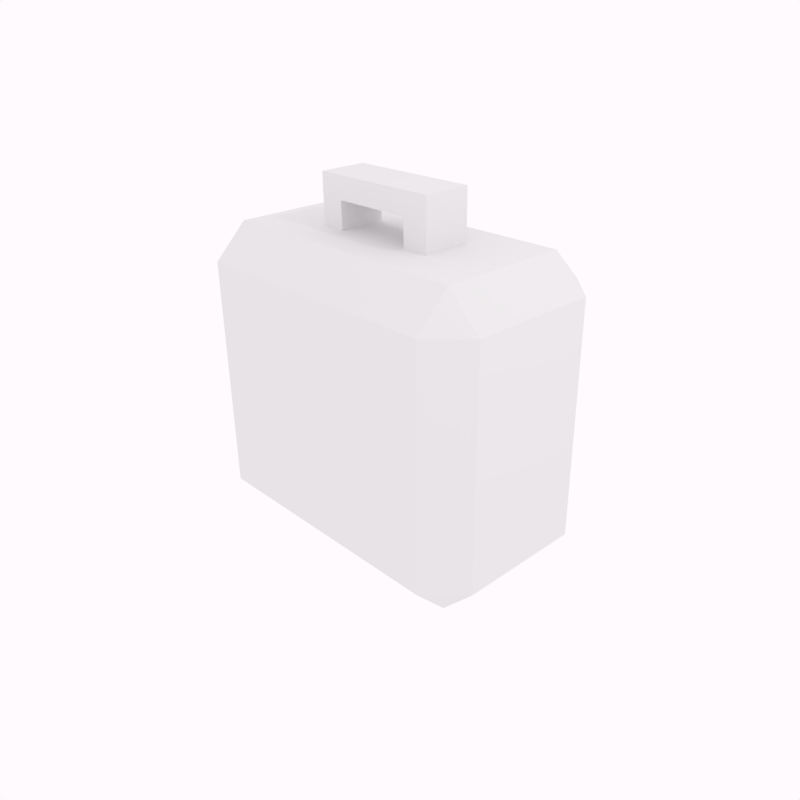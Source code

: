 # Source: Maleta.blend  (saved by Blender 2.77.0; exported with 4.5.12 LTS)
import bpy
from mathutils import Matrix  # noqa: F401  (used for matrix-valued properties, if any)

bpy.ops.wm.read_factory_settings(use_empty=True)
scene = bpy.context.scene
scene.name = 'Scene'

# ---- collections
col_collection_1 = bpy.data.collections.new('Collection 1'); scene.collection.children.link(col_collection_1)

# ---- materials (node trees are filled in below, after node groups)
mat_material = bpy.data.materials.new('Material')
mat_material.alpha_threshold = 0.0
mat_material.use_transparent_shadow = False
mat_material.roughness = 0.5
mat_material.line_color = (0.0, 0.0, 0.0, 1.0)

# ---- material node trees

# ---- world
world_world = bpy.data.worlds.new('World'); scene.world = world_world
world_world.color = (1.0, 0.9576, 0.9893)
world_world.use_sun_shadow = False
world_world.sun_shadow_jitter_overblur = 0.0
world_world.cycles.sampling_method = 'MANUAL'

# ---- cameras
cam_camera = bpy.data.cameras.new('Camera')
cam_camera.clip_end = 100.0
cam_camera.lens = 35.0
cam_camera.sensor_width = 32.0
cam_camera.sensor_height = 18.0
cam_camera.ortho_scale = 7.314
cam_camera.dof.focus_distance = 0.0
cam_camera.dof.aperture_fstop = 128.0

# ---- lights
light_lamp = bpy.data.lights.new('Lamp', 'POINT')
light_lamp.transmission_factor = 0.0
light_lamp.cutoff_distance = 30.0
light_lamp.energy = 100.0
light_lamp.shadow_buffer_clip_start = 1.001
light_lamp.shadow_soft_size = 0.1
light_lamp.shadow_maximum_resolution = 0.006
light_lamp.use_absolute_resolution = True

# ---- meshes
me_cube = bpy.data.meshes.new('Cube')
me_cube.from_pydata([(1.0, 0.5335, 0.1925), (0.8, 0.5335, -0.007483), (0.8, 0.7335, 0.1925), (1.0, -0.2479, 0.1925), (0.8, -0.4479, 0.1925), (0.8, -0.2479, -0.007483), (-0.8, -0.4479, 0.1925), (-1.0, -0.2479, 0.1925), (-0.8, -0.2479, -0.007483), (-0.8, 0.7335, 0.1925), (-0.8, 0.5335, -0.007483), (-1.0, 0.5335, 0.1925), (0.8, 0.7335, 1.614), (0.8, 0.5335, 1.814), (1.0, 0.5335, 1.614), (0.8, -0.4479, 1.614), (1.0, -0.2479, 1.614), (0.8, -0.2479, 1.814), (-1.0, -0.2479, 1.614), (-0.8, -0.4479, 1.614), (-0.8, -0.2479, 1.814), (-1.0, 0.5335, 1.614), (-0.8, 0.5335, 1.814), (-0.8, 0.7335, 1.614), (-0.3808, 0.00195, 1.782), (-0.3808, 0.00195, 2.113), (-0.3808, 0.2917, 1.782), (-0.3808, 0.2917, 2.113), (-0.2335, 0.00195, 1.782), (-0.2335, 0.00195, 2.113), (-0.2335, 0.2917, 1.782), (-0.2335, 0.2917, 2.113), (-0.2335, 0.2917, 1.979), (-0.2335, 0.00195, 1.979), (0.249, 0.2917, 2.113), (0.249, 0.00195, 2.113), (0.249, 0.2917, 1.979), (0.249, 0.00195, 1.979), (0.411, 0.2917, 2.113), (0.411, 0.00195, 2.113), (0.411, 0.2917, 1.979), (0.411, 0.00195, 1.979), (0.249, 0.001954, 1.709), (0.249, 0.2917, 1.709), (0.411, 0.001954, 1.709), (0.411, 0.2917, 1.709)], [], [(12, 2, 9, 23), (4, 15, 19, 6), (7, 18, 21, 11), (13, 22, 20, 17), (0, 14, 16, 3), (0, 1, 2), (3, 4, 5), (6, 7, 8), (9, 10, 11), (12, 13, 14), (15, 16, 17), (18, 19, 20), (21, 22, 23), (0, 3, 5, 1), (1, 10, 9, 2), (2, 12, 14, 0), (4, 6, 8, 5), (3, 16, 15, 4), (7, 11, 10, 8), (6, 19, 18, 7), (11, 21, 23, 9), (13, 17, 16, 14), (12, 23, 22, 13), (17, 20, 19, 15), (20, 22, 21, 18), (1, 5, 8, 10), (25, 27, 26, 24), (27, 31, 32, 30, 26), (31, 29, 35, 34), (29, 25, 24, 28, 33), (29, 31, 27, 25), (37, 36, 43, 42), (32, 33, 28, 30), (33, 32, 36, 37), (32, 31, 34, 36), (29, 33, 37, 35), (38, 39, 41, 40), (36, 34, 38, 40), (35, 37, 41, 39), (34, 35, 39, 38), (36, 40, 45, 43), (41, 37, 42, 44), (40, 41, 44, 45)])
_uv = me_cube.uv_layers.new(name='UVMap')
_uv.uv.foreach_set('vector', [0.09043, 0.8611, 0.09043, 0.5596, 0.4298, 0.5596, 0.4298, 0.8611, 0.8873, 0.5596, 0.8873, 0.8611, 0.5479, 0.8611, 0.5479, 0.5596, 0.7332, 0.07283, 0.7332, 0.3508, 0.5804, 0.3508, 0.5804, 0.07283, 0.04544, 0.242, 0.4827, 0.242, 0.4827, 0.4555, 0.04544, 0.4555, 0.9776, 0.07283, 0.9776, 0.3508, 0.8249, 0.3508, 0.8249, 0.07283, 0.04801, 0.5596, 0.09043, 0.5172, 0.09043, 0.5596, 0.9297, 0.5596, 0.8873, 0.5596, 0.8873, 0.5172, 0.5479, 0.5596, 0.5055, 0.5596, 0.5479, 0.5172, 0.4298, 0.5596, 0.4298, 0.5172, 0.4722, 0.5596, 0.09043, 0.8611, 0.09043, 0.9035, 0.04801, 0.8611, 0.8873, 0.8611, 0.9297, 0.8611, 0.8873, 0.9035, 0.5055, 0.8611, 0.5479, 0.8611, 0.5479, 0.9035, 0.4722, 0.8611, 0.4298, 0.9035, 0.4298, 0.8611, 0.9776, 0.07283, 0.8249, 0.07283, 0.8249, 0.03372, 0.9776, 0.03372, 0.09043, 0.5172, 0.4298, 0.5172, 0.4298, 0.5596, 0.09043, 0.5596, 0.09043, 0.5596, 0.09043, 0.8611, 0.04801, 0.8611, 0.04801, 0.5596, 0.8873, 0.5596, 0.5479, 0.5596, 0.5479, 0.5172, 0.8873, 0.5172, 0.9297, 0.5596, 0.9297, 0.8611, 0.8873, 0.8611, 0.8873, 0.5596, 0.7332, 0.07283, 0.5804, 0.07283, 0.5804, 0.03372, 0.7332, 0.03372, 0.5479, 0.5596, 0.5479, 0.8611, 0.5055, 0.8611, 0.5055, 0.5596, 0.4722, 0.5596, 0.4722, 0.8611, 0.4298, 0.8611, 0.4298, 0.5596, 0.9776, 0.3899, 0.8249, 0.3899, 0.8249, 0.3508, 0.9776, 0.3508, 0.09043, 0.8611, 0.4298, 0.8611, 0.4298, 0.9035, 0.09043, 0.9035, 0.8873, 0.9035, 0.5479, 0.9035, 0.5479, 0.8611, 0.8873, 0.8611, 0.7332, 0.3899, 0.5804, 0.3899, 0.5804, 0.3508, 0.7332, 0.3508, 0.2227, 0.1958, 0.2227, 0.03538, 0.5511, 0.03538, 0.5511, 0.1958, 0.6844, 0.4483, 0.6277, 0.4483, 0.6277, 0.3835, 0.6844, 0.3835, 0.3409, 0.9668, 0.3096, 0.9668, 0.3096, 0.9384, 0.3096, 0.8966, 0.3409, 0.8966, 0.07752, 0.08715, 0.07752, 0.04169, 0.1532, 0.04169, 0.1532, 0.08715, 0.6681, 0.9668, 0.6368, 0.9668, 0.6368, 0.8966, 0.6681, 0.8966, 0.6681, 0.9384, 0.07752, 0.04169, 0.07752, 0.08715, 0.0544, 0.08715, 0.0544, 0.04169, 0.14, 0.1935, 0.14, 0.1514, 0.179, 0.1514, 0.179, 0.1935, 0.06998, 0.1514, 0.06998, 0.1935, 0.04141, 0.1935, 0.04141, 0.1514, 0.06998, 0.1935, 0.06998, 0.1514, 0.14, 0.1514, 0.14, 0.1935, 0.3096, 0.9384, 0.3096, 0.9668, 0.2073, 0.9668, 0.2073, 0.9384, 0.6681, 0.9668, 0.6681, 0.9384, 0.7704, 0.9384, 0.7704, 0.9668, 0.9304, 0.4483, 0.8737, 0.4483, 0.8737, 0.4221, 0.9304, 0.4221, 0.2073, 0.9384, 0.2073, 0.9668, 0.1729, 0.9668, 0.1729, 0.9384, 0.7704, 0.9668, 0.7704, 0.9384, 0.8048, 0.9384, 0.8048, 0.9668, 0.1532, 0.08715, 0.1532, 0.04169, 0.1786, 0.04169, 0.1786, 0.08715, 0.2073, 0.9384, 0.1729, 0.9384, 0.1729, 0.8813, 0.2073, 0.8813, 0.8048, 0.9384, 0.7704, 0.9384, 0.7704, 0.8813, 0.8048, 0.8813, 0.9304, 0.4221, 0.8737, 0.4221, 0.8737, 0.3694, 0.9304, 0.3694])
me_cube.materials.append(mat_material)
me_cube.use_remesh_preserve_volume = False
me_cube.use_remesh_preserve_attributes = False
me_cube.use_mirror_vertex_groups = False
me_cube.update()

# ---- objects
ob_cube = bpy.data.objects.new('Cube', me_cube)
ob_lamp = bpy.data.objects.new('Lamp', light_lamp)
ob_camera = bpy.data.objects.new('Camera', cam_camera)

# ---- transforms, parenting, visibility, modifiers, constraints
ob_cube.location = (0.0, 0.0, 0.0)
ob_cube.lock_rotations_4d = False
ob_cube.empty_display_type = 'ARROWS'
ob_cube.lineart.crease_threshold = 0.0
ob_lamp.location = (4.076, 1.005, 5.904)
ob_lamp.rotation_euler = (0.6503, 0.05522, 1.866)
ob_lamp.lock_rotations_4d = False
ob_lamp.empty_display_type = 'ARROWS'
ob_lamp.color = (0.0, 0.0, 0.0, 0.0)
ob_lamp.lineart.crease_threshold = 0.0
ob_camera.location = (3.37, -2.946, 3.099)
ob_camera.rotation_euler = (1.109, 0.01082, 0.8149)
ob_camera.lock_rotations_4d = False
ob_camera.empty_display_type = 'ARROWS'
ob_camera.color = (0.0, 0.0, 0.0, 0.0)
ob_camera.display_type = 'WIRE'
ob_camera.lineart.crease_threshold = 0.0

# ---- collection membership
col_collection_1.objects.link(ob_cube)
col_collection_1.objects.link(ob_lamp)
col_collection_1.objects.link(ob_camera)

# ---- scene / render settings (as saved in the file)
scene.camera = ob_camera
scene.frame_start = 1; scene.frame_end = 250; scene.frame_set(1)
scene.render.engine = 'BLENDER_EEVEE_NEXT'
scene.render.resolution_x = 720
scene.render.resolution_y = 720
scene.render.dither_intensity = 0.0
scene.cycles.use_denoising = False
scene.cycles.samples = 128
scene.cycles.sampling_pattern = 'TABULATED_SOBOL'
scene.cycles.light_sampling_threshold = 0.0
scene.cycles.use_adaptive_sampling = False
scene.cycles.use_light_tree = False
scene.cycles.blur_glossy = 0.0
scene.cycles.sample_clamp_indirect = 0.0
scene.view_settings.view_transform = 'Standard'
bpy.context.view_layer.update()
